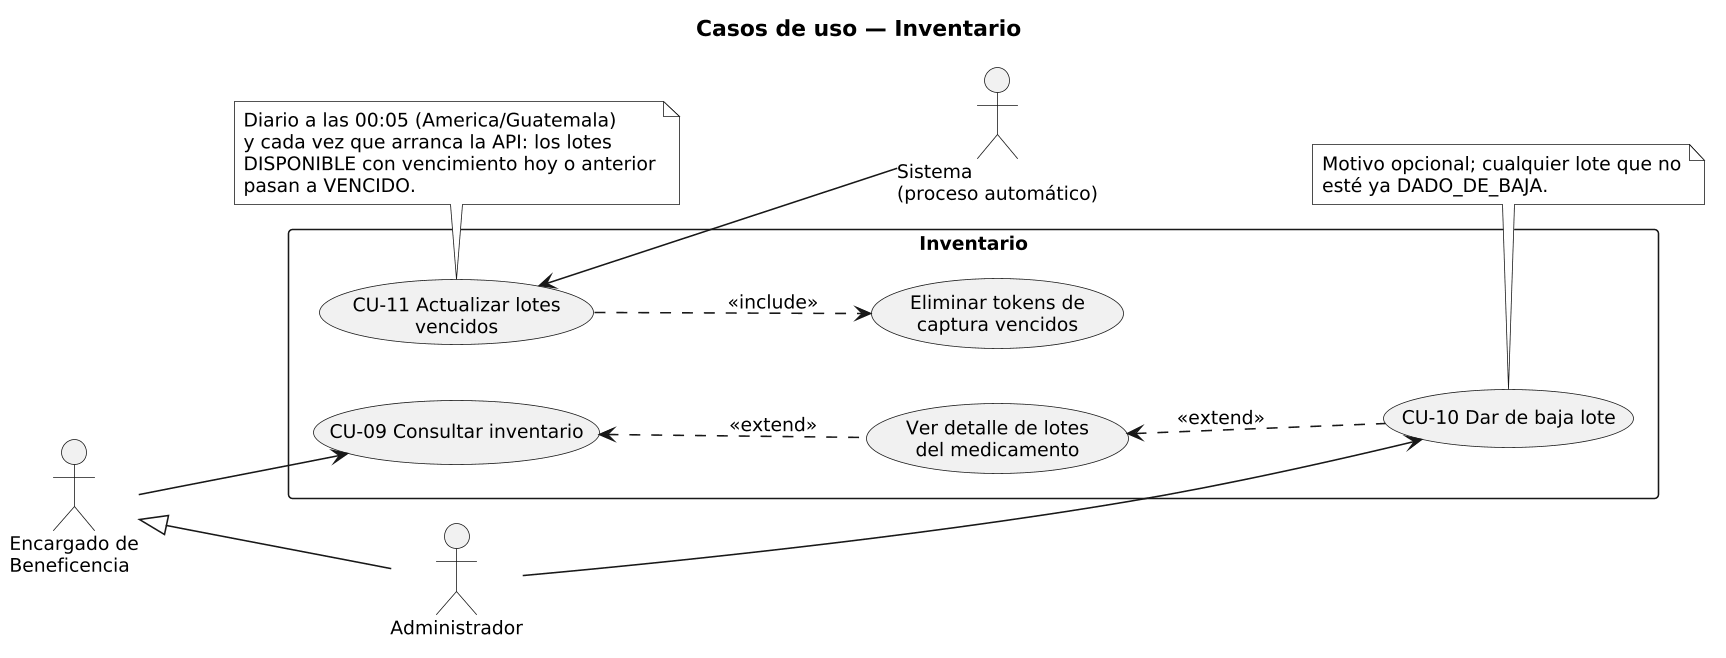

The diagram above was rendered by PlantUML. Its source (embedded in the PNG):
@startuml 04_casos_uso_inventario
' Fuente: analisis/07_flujos_modulos.md §5 cotejado con
' backend/src/routes/inventario.routes.ts, backend/src/services/vencimiento.service.ts
' y frontend/src/pages/Inventario.tsx (bdf1187). Sin "Configurar umbrales" (H-22).
skinparam monochrome true
skinparam shadowing false
skinparam backgroundColor #FFFFFF
skinparam defaultFontSize 12
skinparam dpi 150
skinparam packageStyle rectangle
left to right direction

title Casos de uso — Inventario

actor "Encargado de\nBeneficencia" as ENC
actor "Administrador" as ADM
actor "Sistema\n(proceso automático)" as SIS
ADM -up-|> ENC

rectangle "Inventario" {
  usecase "CU-09 Consultar inventario" as CU09
  usecase "Ver detalle de lotes\ndel medicamento" as DET
  usecase "CU-10 Dar de baja lote" as CU10
  usecase "CU-11 Actualizar lotes\nvencidos" as CU11
  usecase "Eliminar tokens de\ncaptura vencidos" as TOK
}

ENC --> CU09
ADM --> CU10
CU11 <-- SIS

DET .up.> CU09 : <<extend>>
CU10 .up.> DET : <<extend>>
CU11 ..> TOK : <<include>>

note bottom of CU11
  Diario a las 00:05 (America/Guatemala)
  y cada vez que arranca la API: los lotes
  DISPONIBLE con vencimiento hoy o anterior
  pasan a VENCIDO.
end note

note bottom of CU10
  Motivo opcional; cualquier lote que no
  esté ya DADO_DE_BAJA.
end note
@enduml